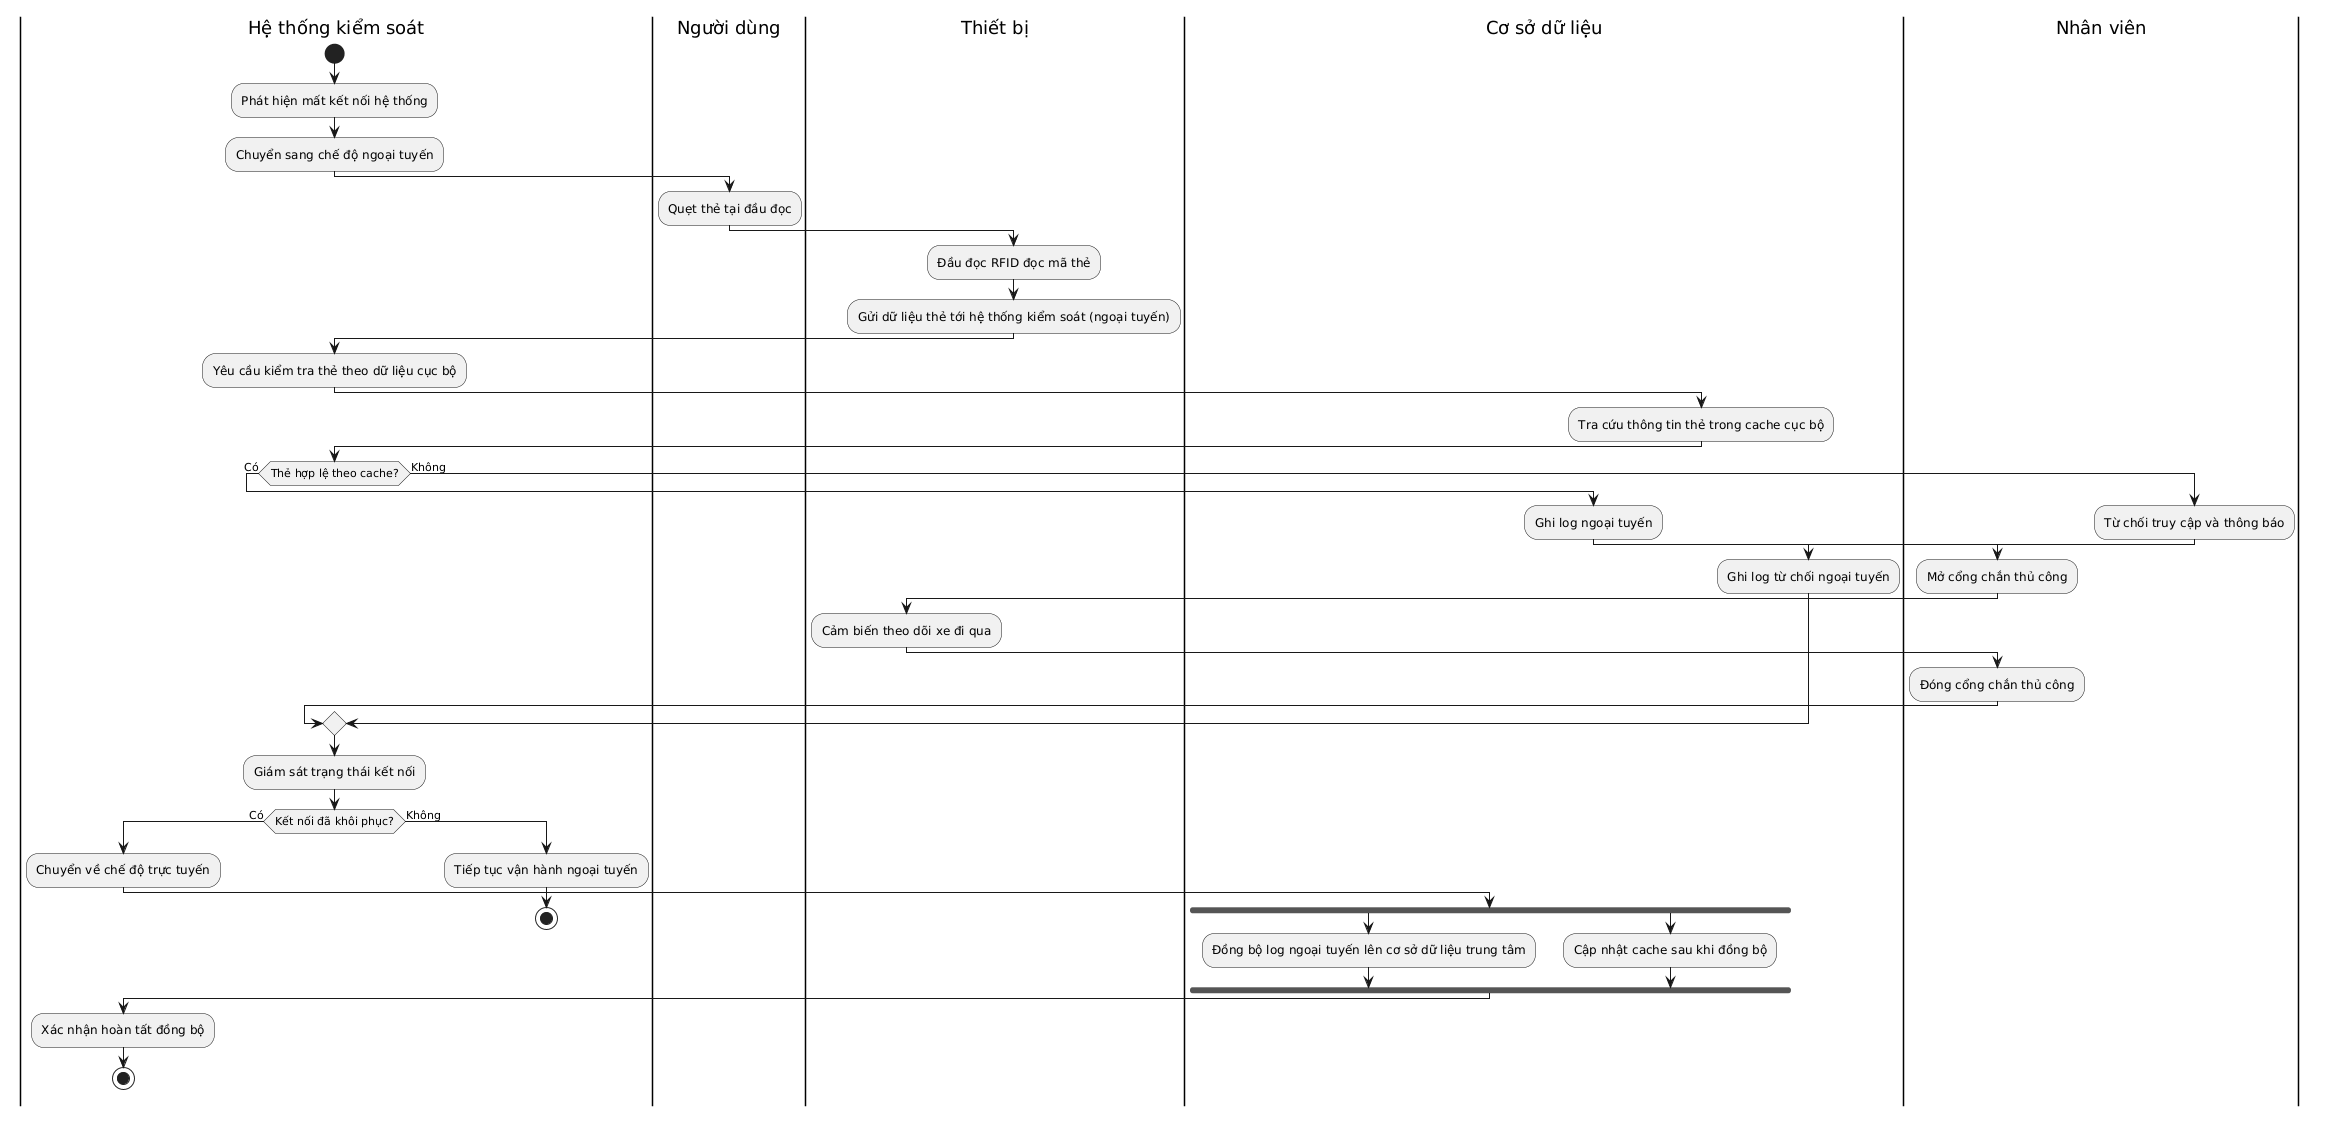

The diagram above was rendered by PlantUML. Its source (embedded in the PNG):
@startuml
' Activity Diagram: Chế độ offline (swimlane cột dọc)
|Hệ thống kiểm soát|
start
:Phát hiện mất kết nối hệ thống;
:Chuyển sang chế độ ngoại tuyến;

|Người dùng|
:Quẹt thẻ tại đầu đọc;

|Thiết bị|
:Đầu đọc RFID đọc mã thẻ;
:Gửi dữ liệu thẻ tới hệ thống kiểm soát (ngoại tuyến);

|Hệ thống kiểm soát|
:Yêu cầu kiểm tra thẻ theo dữ liệu cục bộ;

|Cơ sở dữ liệu|
:Tra cứu thông tin thẻ trong cache cục bộ;

|Hệ thống kiểm soát|
if (Thẻ hợp lệ theo cache?) then (Có)
  |Cơ sở dữ liệu|
  :Ghi log ngoại tuyến;

  |Nhân viên|
  :Mở cổng chắn thủ công;

  |Thiết bị|
  :Cảm biến theo dõi xe đi qua;

  |Nhân viên|
  :Đóng cổng chắn thủ công;

else (Không)
  :Từ chối truy cập và thông báo;

  |Cơ sở dữ liệu|
  :Ghi log từ chối ngoại tuyến;
endif

|Hệ thống kiểm soát|
:Giám sát trạng thái kết nối;

if (Kết nối đã khôi phục?) then (Có)
  :Chuyển về chế độ trực tuyến;

  |Cơ sở dữ liệu|
  fork
    :Đồng bộ log ngoại tuyến lên cơ sở dữ liệu trung tâm;
  fork again
    :Cập nhật cache sau khi đồng bộ;
  end fork

  |Hệ thống kiểm soát|
  :Xác nhận hoàn tất đồng bộ;
  stop
else (Không)
  :Tiếp tục vận hành ngoại tuyến;
  stop
endif
@enduml